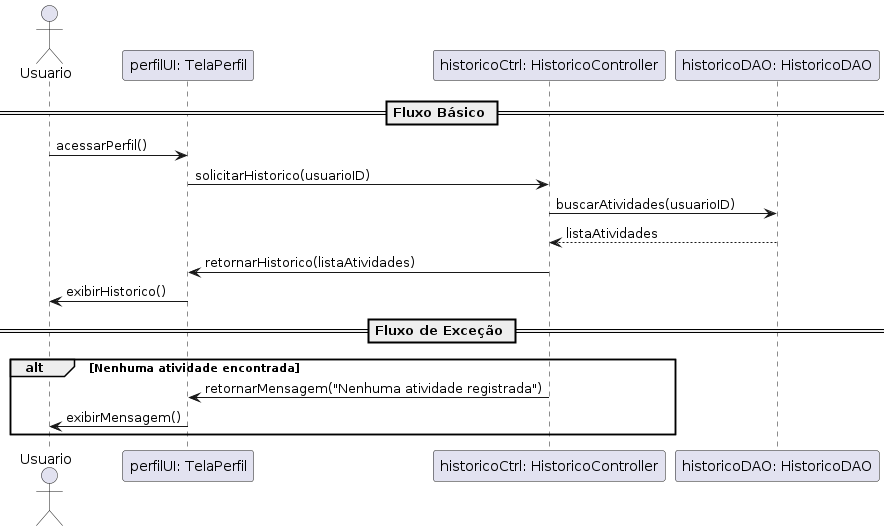

The diagram above was rendered by PlantUML. Its source (embedded in the PNG):
@startuml
actor Usuario
participant "perfilUI: TelaPerfil" as perfilUI
participant "historicoCtrl: HistoricoController" as historicoCtrl
participant "historicoDAO: HistoricoDAO" as historicoDAO

== Fluxo Básico ==
Usuario -> perfilUI : acessarPerfil()
perfilUI -> historicoCtrl : solicitarHistorico(usuarioID)
historicoCtrl -> historicoDAO : buscarAtividades(usuarioID)
historicoDAO --> historicoCtrl : listaAtividades
historicoCtrl -> perfilUI : retornarHistorico(listaAtividades)
perfilUI -> Usuario : exibirHistorico()

== Fluxo de Exceção ==
alt Nenhuma atividade encontrada
    historicoCtrl -> perfilUI : retornarMensagem("Nenhuma atividade registrada")
    perfilUI -> Usuario : exibirMensagem()
end
@enduml